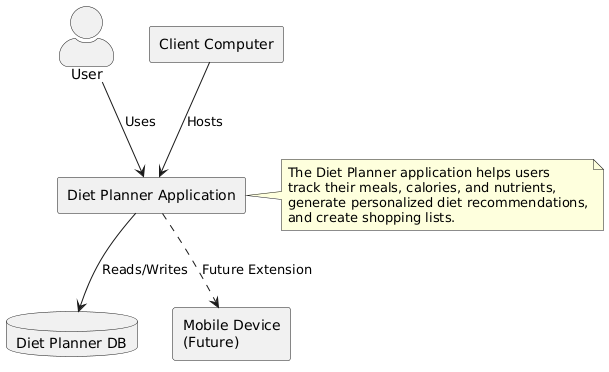

The diagram above was rendered by PlantUML. Its source (embedded in the PNG):
@startuml
skinparam componentStyle rectangle
skinparam actorStyle awesome

actor "User" as user
component [Diet Planner Application] as app
database "Diet Planner DB" as db
component [Client Computer] as desktop
component [Mobile Device\n(Future)] as mobile

user --> app : Uses
app --> db : Reads/Writes
desktop --> app : Hosts
app ..> mobile : Future Extension

note right of app
  The Diet Planner application helps users
  track their meals, calories, and nutrients,
  generate personalized diet recommendations,
  and create shopping lists.
end note
@enduml